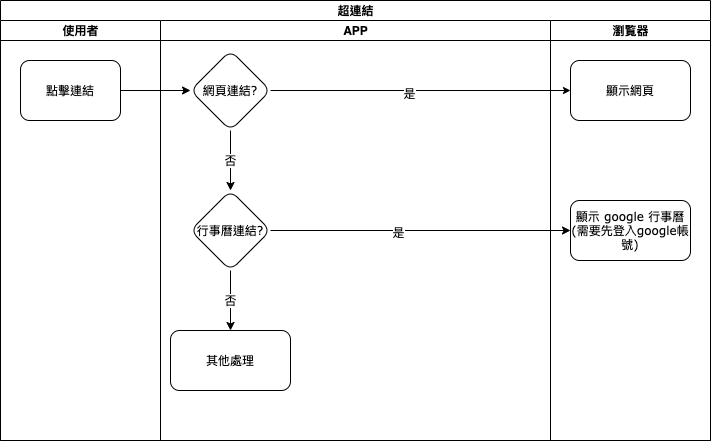

The diagram above was exported from draw.io. Its source (the exported page's mxGraphModel, read from the mxfile embedded in the PNG):
<mxGraphModel dx="773" dy="591" grid="1" gridSize="10" guides="1" tooltips="1" connect="1" arrows="1" fold="1" page="1" pageScale="1" pageWidth="1100" pageHeight="850" background="#ffffff" math="0" shadow="0">
  <root>
    <mxCell id="gWuf29FDNXDIQsKuao5Z-0" />
    <mxCell id="gWuf29FDNXDIQsKuao5Z-1" parent="gWuf29FDNXDIQsKuao5Z-0" />
    <mxCell id="gWuf29FDNXDIQsKuao5Z-2" value="超連結" style="swimlane;html=1;childLayout=stackLayout;startSize=20;rounded=0;shadow=0;labelBackgroundColor=none;strokeWidth=1;fontFamily=Verdana;fontSize=8;align=center;" parent="gWuf29FDNXDIQsKuao5Z-1" vertex="1">
      <mxGeometry x="70" y="40" width="710" height="440" as="geometry" />
    </mxCell>
    <mxCell id="gWuf29FDNXDIQsKuao5Z-3" value="使用者" style="swimlane;html=1;startSize=20;" parent="gWuf29FDNXDIQsKuao5Z-2" vertex="1">
      <mxGeometry y="20" width="160" height="420" as="geometry" />
    </mxCell>
    <mxCell id="gWuf29FDNXDIQsKuao5Z-4" value="點擊連結" style="rounded=1;whiteSpace=wrap;html=1;shadow=0;labelBackgroundColor=none;strokeWidth=1;fontFamily=Verdana;fontSize=8;align=center;" parent="gWuf29FDNXDIQsKuao5Z-3" vertex="1">
      <mxGeometry x="20" y="40" width="100" height="60" as="geometry" />
    </mxCell>
    <mxCell id="gWuf29FDNXDIQsKuao5Z-22" value="APP" style="swimlane;html=1;startSize=20;" parent="gWuf29FDNXDIQsKuao5Z-2" vertex="1">
      <mxGeometry x="160" y="20" width="390" height="420" as="geometry" />
    </mxCell>
    <mxCell id="xtB59oGH8_n7WuyMt59s-0" value="&lt;span&gt;網頁連結?&lt;/span&gt;" style="rhombus;whiteSpace=wrap;html=1;rounded=1;shadow=0;fontFamily=Verdana;fontSize=8;strokeWidth=1;" parent="gWuf29FDNXDIQsKuao5Z-22" vertex="1">
      <mxGeometry x="30" y="30" width="80" height="80" as="geometry" />
    </mxCell>
    <mxCell id="37wV_0knsRgnI3orMjfY-0" value="其他處理" style="whiteSpace=wrap;html=1;rounded=1;shadow=0;fontFamily=Verdana;fontSize=8;strokeWidth=1;" parent="gWuf29FDNXDIQsKuao5Z-22" vertex="1">
      <mxGeometry x="10" y="310" width="120" height="60" as="geometry" />
    </mxCell>
    <mxCell id="9z8Lye2C_88NGdnHPTEy-6" value="否" style="edgeStyle=orthogonalEdgeStyle;rounded=0;orthogonalLoop=1;jettySize=auto;html=1;exitX=0.5;exitY=1;exitDx=0;exitDy=0;" edge="1" parent="gWuf29FDNXDIQsKuao5Z-22" source="9z8Lye2C_88NGdnHPTEy-1" target="37wV_0knsRgnI3orMjfY-0">
      <mxGeometry relative="1" as="geometry" />
    </mxCell>
    <mxCell id="9z8Lye2C_88NGdnHPTEy-1" value="&lt;span&gt;行事曆連結?&lt;/span&gt;" style="rhombus;whiteSpace=wrap;html=1;rounded=1;shadow=0;fontFamily=Verdana;fontSize=8;strokeWidth=1;" vertex="1" parent="gWuf29FDNXDIQsKuao5Z-22">
      <mxGeometry x="30" y="170" width="80" height="80" as="geometry" />
    </mxCell>
    <mxCell id="9z8Lye2C_88NGdnHPTEy-2" value="否" style="edgeStyle=orthogonalEdgeStyle;rounded=0;orthogonalLoop=1;jettySize=auto;html=1;" edge="1" parent="gWuf29FDNXDIQsKuao5Z-22" source="xtB59oGH8_n7WuyMt59s-0" target="9z8Lye2C_88NGdnHPTEy-1">
      <mxGeometry relative="1" as="geometry" />
    </mxCell>
    <mxCell id="gWuf29FDNXDIQsKuao5Z-29" value="瀏覧器" style="swimlane;html=1;startSize=20;" parent="gWuf29FDNXDIQsKuao5Z-2" vertex="1">
      <mxGeometry x="550" y="20" width="160" height="420" as="geometry" />
    </mxCell>
    <mxCell id="o0_hjnPdBR6ueM5gIqDi-0" value="顯示網頁" style="whiteSpace=wrap;html=1;rounded=1;shadow=0;fontFamily=Verdana;fontSize=8;strokeWidth=1;" parent="gWuf29FDNXDIQsKuao5Z-29" vertex="1">
      <mxGeometry x="20" y="40" width="120" height="60" as="geometry" />
    </mxCell>
    <mxCell id="9z8Lye2C_88NGdnHPTEy-4" value="顯示 google 行事曆(需要先登入google帳號)" style="whiteSpace=wrap;html=1;rounded=1;shadow=0;fontFamily=Verdana;fontSize=8;strokeWidth=1;" vertex="1" parent="gWuf29FDNXDIQsKuao5Z-29">
      <mxGeometry x="20" y="180" width="120" height="60" as="geometry" />
    </mxCell>
    <mxCell id="o0_hjnPdBR6ueM5gIqDi-1" value="" style="edgeStyle=orthogonalEdgeStyle;rounded=1;orthogonalLoop=1;jettySize=auto;html=1;startSize=5;endSize=5;" parent="gWuf29FDNXDIQsKuao5Z-2" source="xtB59oGH8_n7WuyMt59s-0" target="o0_hjnPdBR6ueM5gIqDi-0" edge="1">
      <mxGeometry relative="1" as="geometry">
        <mxPoint x="430" y="410" as="sourcePoint" />
      </mxGeometry>
    </mxCell>
    <mxCell id="9z8Lye2C_88NGdnHPTEy-0" value="是" style="edgeLabel;html=1;align=center;verticalAlign=middle;resizable=0;points=[];" vertex="1" connectable="0" parent="o0_hjnPdBR6ueM5gIqDi-1">
      <mxGeometry x="-0.08" y="-2" relative="1" as="geometry">
        <mxPoint as="offset" />
      </mxGeometry>
    </mxCell>
    <mxCell id="p4Knxlxxo8JIFVseeqR6-1" value="" style="edgeStyle=orthogonalEdgeStyle;rounded=1;orthogonalLoop=1;jettySize=auto;html=1;" parent="gWuf29FDNXDIQsKuao5Z-2" source="gWuf29FDNXDIQsKuao5Z-4" target="xtB59oGH8_n7WuyMt59s-0" edge="1">
      <mxGeometry relative="1" as="geometry">
        <mxPoint x="190" y="90" as="targetPoint" />
      </mxGeometry>
    </mxCell>
    <mxCell id="9z8Lye2C_88NGdnHPTEy-5" value="" style="edgeStyle=orthogonalEdgeStyle;rounded=0;orthogonalLoop=1;jettySize=auto;html=1;" edge="1" parent="gWuf29FDNXDIQsKuao5Z-2" source="9z8Lye2C_88NGdnHPTEy-1" target="9z8Lye2C_88NGdnHPTEy-4">
      <mxGeometry relative="1" as="geometry" />
    </mxCell>
    <mxCell id="9z8Lye2C_88NGdnHPTEy-7" value="是" style="edgeLabel;html=1;align=center;verticalAlign=middle;resizable=0;points=[];" vertex="1" connectable="0" parent="9z8Lye2C_88NGdnHPTEy-5">
      <mxGeometry x="-0.1533" y="-1" relative="1" as="geometry">
        <mxPoint as="offset" />
      </mxGeometry>
    </mxCell>
  </root>
</mxGraphModel>